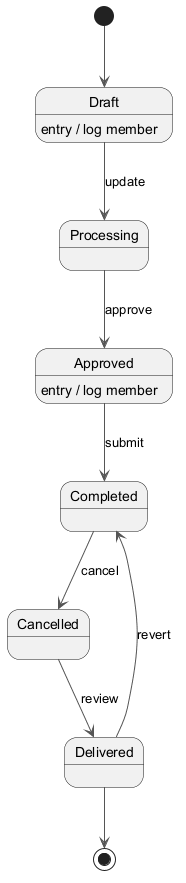

The diagram above was rendered by PlantUML. Its source (embedded in the PNG):
@startuml
skinparam backgroundColor #FFFFFF
skinparam classBackgroundColor #E8F4FA
skinparam classBorderColor #2C7DA0
skinparam ArrowColor #555555
[*] --> Draft
Draft --> Processing : update
Draft : entry / log member
Processing --> Approved : approve
Approved --> Completed : submit
Approved : entry / log member
Completed --> Cancelled : cancel
Cancelled --> Delivered : review
Delivered --> Completed : revert
Delivered --> [*]
@enduml